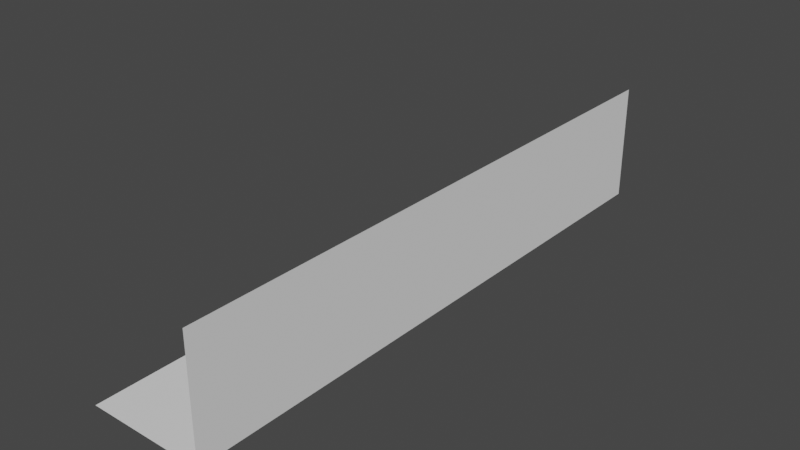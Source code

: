 # Source: level12.blend  (saved by Blender 3.4.6; exported with 4.5.12 LTS)
import bpy
from mathutils import Matrix  # noqa: F401  (used for matrix-valued properties, if any)

bpy.ops.wm.read_factory_settings(use_empty=True)
scene = bpy.context.scene
scene.name = 'Scene'

# ---- collections
col_collection = bpy.data.collections.new('Collection'); scene.collection.children.link(col_collection)

# ---- world
world_world = bpy.data.worlds.new('World'); scene.world = world_world
world_world.use_nodes = True; world_world.node_tree.nodes.clear()
_N = world_world.node_tree.nodes; _L = world_world.node_tree.links
n0 = _N.new('ShaderNodeOutputWorld'); n0.name = 'World Output'; n0.location = (300, 300)
n1 = _N.new('ShaderNodeBackground'); n1.name = 'Background'; n1.location = (10, 300)
n1.inputs[0].default_value = (0.05088, 0.05088, 0.05088, 1.0)
_L.new(n1.outputs[0], n0.inputs[0])
n0.is_active_output = True
world_world.color = (0.05088, 0.05088, 0.05088)
world_world.use_sun_shadow = False
world_world.sun_shadow_jitter_overblur = 0.0

# ---- meshes
me_plane = bpy.data.meshes.new('Plane')
me_plane.from_pydata([(-0.3529, -4.0, -0.7529), (-0.3529, 4.0, -0.7529), (0.04706, 4.0, -0.7529), (0.04706, -4.0, -0.7529), (0.4471, 4.0, -0.7529), (0.4471, -4.0, -0.7529), (0.8471, -4.0, -0.7529), (0.8471, 4.0, -0.7529), (0.8471, 4.0, -0.3529), (0.8471, -4.0, -0.3529), (0.8471, 4.0, 0.04706), (0.8471, -4.0, 0.04706), (0.8471, 4.0, 0.4471), (0.8471, -4.0, 0.4471), (0.8471, 4.0, 0.8471), (0.8471, -4.0, 0.8471), (-0.7529, 4.0, -0.7529), (-0.7529, -4.0, -0.7529)], [], [(17, 0, 1, 16), (0, 3, 2, 1), (3, 5, 4, 2), (5, 6, 7, 4), (7, 6, 9, 8), (8, 9, 11, 10), (10, 11, 13, 12), (12, 13, 15, 14)])
_uv = me_plane.uv_layers.new(name='UVMap')
_uv.uv.foreach_set('vector', [0.0, 0.0, 1.0, 0.0, 1.0, 1.0, 0.0, 1.0, 0.0, 0.0, 1.0, 0.0, 1.0, 1.0, 0.0, 1.0, 0.0, 0.0, 1.0, 0.0, 1.0, 1.0, 0.0, 1.0, 0.0, 0.0, 1.0, 0.0, 1.0, 1.0, 0.0, 1.0, 1.0, 1.0, 1.0, 0.0, 1.0, 0.0, 1.0, 1.0, 1.0, 1.0, 1.0, 0.0, 1.0, 0.0, 1.0, 1.0, 1.0, 1.0, 1.0, 0.0, 1.0, 0.0, 1.0, 1.0, 1.0, 1.0, 1.0, 0.0, 1.0, 0.0, 1.0, 1.0])
me_plane.update()

# ---- objects
ob_plane = bpy.data.objects.new('Plane', me_plane)

# ---- transforms, parenting, visibility, modifiers, constraints
ob_plane.location = (0.0, 0.0, 0.0)

# ---- collection membership
col_collection.objects.link(ob_plane)

# ---- scene / render settings (as saved in the file)
scene.frame_start = 1; scene.frame_end = 250; scene.frame_set(1)
scene.render.engine = 'BLENDER_EEVEE_NEXT'
scene.cycles.sampling_pattern = 'TABULATED_SOBOL'
scene.cycles.use_light_tree = False
scene.view_settings.view_transform = 'Filmic'
bpy.context.view_layer.update()

# ---- added for rendering (the .blend has no active camera and no usable light): camera, sun
cam_auto = bpy.data.cameras.new('AutoCamera')
cam_auto.lens = 50.0
cam_auto.sensor_width = 36.0
cam_auto.clip_end = 1000.0
ob_auto_camera = bpy.data.objects.new('AutoCamera', cam_auto)
scene.collection.objects.link(ob_auto_camera)
ob_auto_camera.location = (7.73923, -9.23061, 6.2008)
ob_auto_camera.rotation_euler = (1.09748, -7.21219e-08, 0.694738)
scene.camera = ob_auto_camera
light_auto_sun = bpy.data.lights.new('AutoSun', 'SUN')
light_auto_sun.energy = 3.0
light_auto_sun.angle = 0.0523599
ob_auto_sun = bpy.data.objects.new('AutoSun', light_auto_sun)
scene.collection.objects.link(ob_auto_sun)
ob_auto_sun.rotation_euler = (0.872665, 0.174533, 0.523599)
bpy.context.view_layer.update()
